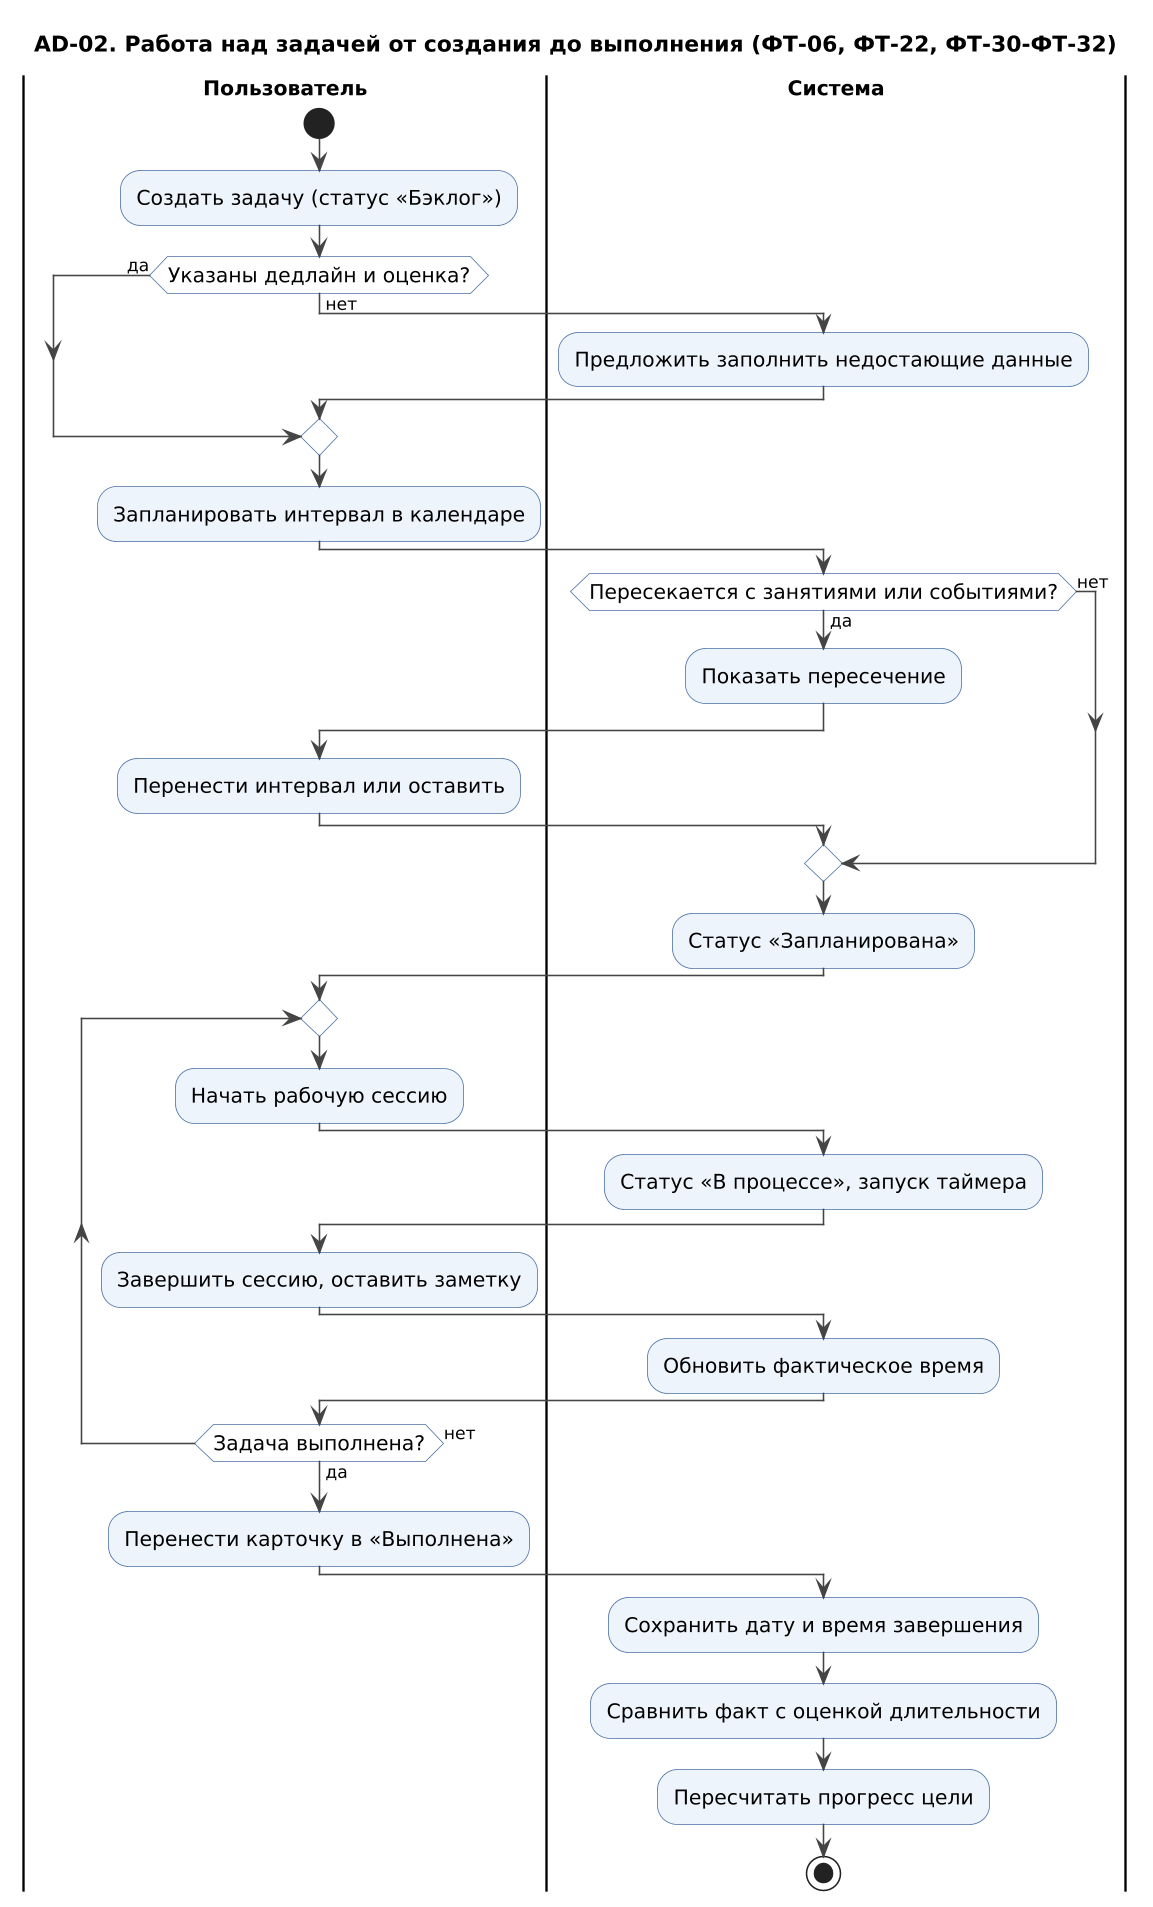

The diagram above was rendered by PlantUML. Its source (embedded in the PNG):
@startuml AD-02_vypolnenie_zadachi
!include style.iuml
title AD-02. Работа над задачей от создания до выполнения (ФТ-06, ФТ-22, ФТ-30-ФТ-32)
|Пользователь|
start
:Создать задачу (статус «Бэклог»);
if (Указаны дедлайн и оценка?) then (нет)
  |Система|
  :Предложить заполнить недостающие данные;
  |Пользователь|
else (да)
endif
:Запланировать интервал в календаре;
|Система|
if (Пересекается с занятиями или событиями?) then (да)
  :Показать пересечение;
  |Пользователь|
  :Перенести интервал или оставить;
  |Система|
else (нет)
endif
:Статус «Запланирована»;
|Пользователь|
repeat
  :Начать рабочую сессию;
  |Система|
  :Статус «В процессе», запуск таймера;
  |Пользователь|
  :Завершить сессию, оставить заметку;
  |Система|
  :Обновить фактическое время;
  |Пользователь|
repeat while (Задача выполнена?) is (нет) not (да)
:Перенести карточку в «Выполнена»;
|Система|
:Сохранить дату и время завершения;
:Сравнить факт с оценкой длительности;
:Пересчитать прогресс цели;
stop
@enduml